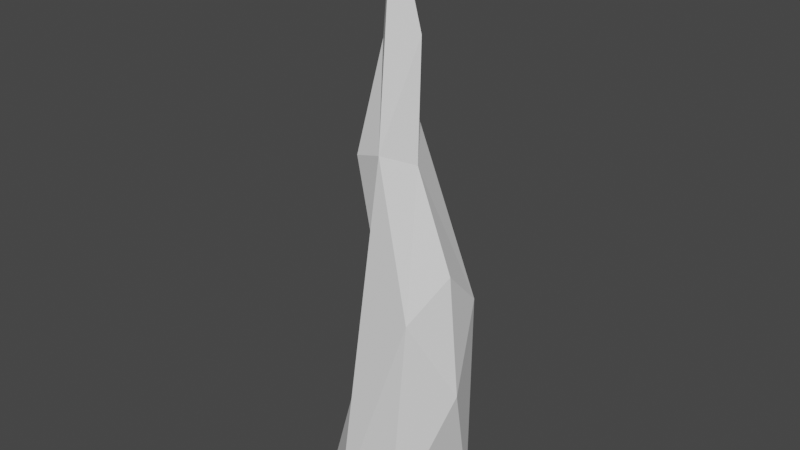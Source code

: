 # Source: IceSpike.blend  (saved by Blender 3.1.7; exported with 4.5.12 LTS)
import bpy
from mathutils import Matrix  # noqa: F401  (used for matrix-valued properties, if any)

bpy.ops.wm.read_factory_settings(use_empty=True)
scene = bpy.context.scene
scene.name = 'Scene'

# ---- collections
col_collection = bpy.data.collections.new('Collection'); scene.collection.children.link(col_collection)

# ---- world
world_world = bpy.data.worlds.new('World'); scene.world = world_world
world_world.use_nodes = True; world_world.node_tree.nodes.clear()
_N = world_world.node_tree.nodes; _L = world_world.node_tree.links
n0 = _N.new('ShaderNodeOutputWorld'); n0.name = 'World Output'; n0.location = (300, 300)
n1 = _N.new('ShaderNodeBackground'); n1.name = 'Background'; n1.location = (10, 300)
n1.inputs[0].default_value = (0.05088, 0.05088, 0.05088, 1.0)
_L.new(n1.outputs[0], n0.inputs[0])
n0.is_active_output = True
world_world.color = (0.05088, 0.05088, 0.05088)
world_world.use_sun_shadow = False
world_world.sun_shadow_jitter_overblur = 0.0

# ---- meshes
me_cylinder = bpy.data.meshes.new('Cylinder')
me_cylinder.from_pydata([(0.0, 1.0, -1.0), (-6.459e-09, 0.02479, 7.428), (0.6428, 0.766, -1.0), (0.01593, 0.01899, 7.428), (0.9848, 0.1736, -1.0), (0.02441, 0.004304, 7.428), (0.866, -0.5, -1.0), (0.02146, -0.01239, 7.428), (0.342, -0.9397, -1.0), (0.008477, -0.02329, 7.428), (-0.342, -0.9397, -1.0), (-0.008477, -0.02329, 7.428), (-0.866, -0.5, -1.0), (-0.02146, -0.01239, 7.428), (-0.9848, 0.1736, -1.0), (-0.02441, 0.004304, 7.428), (-0.6428, 0.766, -1.0), (-0.01593, 0.01899, 7.428), (0.3919, 0.8079, 0.9556), (0.3756, 0.6271, 2.853), (-3.666e-09, 0.4464, 4.163), (0.147, 0.2657, 5.62), (0.3178, 0.2036, 5.62), (0.287, 0.342, 4.163), (0.7787, 0.4804, 2.853), (0.9112, 0.6189, 0.9556), (0.4087, 0.04614, 5.62), (0.4397, 0.07752, 4.163), (0.9932, 0.1089, 2.853), (1.188, 0.1403, 0.9556), (0.3771, -0.1329, 5.62), (0.3866, -0.2232, 4.163), (0.9187, -0.3136, 2.853), (1.092, -0.4039, 0.9556), (0.2379, -0.2497, 5.62), (0.1527, -0.4195, 4.163), (0.5901, -0.5893, 2.853), (0.6682, -0.7591, 0.9556), (0.05609, -0.2497, 5.62), (-0.1527, -0.4195, 4.163), (0.1611, -0.5893, 2.853), (0.1156, -0.7591, 0.9556), (-0.08316, -0.1329, 5.62), (-0.3866, -0.2232, 4.163), (-0.1675, -0.3136, 2.853), (-0.3077, -0.4039, 0.9556), (-0.1147, 0.04614, 5.62), (-0.4397, 0.07752, 4.163), (-0.242, 0.1089, 2.853), (-0.4036, 0.1403, 0.9556), (-0.02383, 0.2036, 5.62), (-0.287, 0.342, 4.163), (-0.02751, 0.4804, 2.853), (-0.1273, 0.6189, 0.9556)], [], [(21, 1, 3, 22), (22, 3, 5, 26), (26, 5, 7, 30), (30, 7, 9, 34), (34, 9, 11, 38), (38, 11, 13, 42), (42, 13, 15, 46), (3, 1, 17, 15, 13, 11, 9, 7, 5), (46, 15, 17, 50), (50, 17, 1, 21), (0, 2, 4, 6, 8, 10, 12, 14, 16), (16, 53, 18, 0), (53, 52, 19, 18), (52, 51, 20, 19), (51, 50, 21, 20), (14, 49, 53, 16), (49, 48, 52, 53), (48, 47, 51, 52), (47, 46, 50, 51), (12, 45, 49, 14), (45, 44, 48, 49), (44, 43, 47, 48), (43, 42, 46, 47), (10, 41, 45, 12), (41, 40, 44, 45), (40, 39, 43, 44), (39, 38, 42, 43), (8, 37, 41, 10), (37, 36, 40, 41), (36, 35, 39, 40), (35, 34, 38, 39), (6, 33, 37, 8), (33, 32, 36, 37), (32, 31, 35, 36), (31, 30, 34, 35), (4, 29, 33, 6), (29, 28, 32, 33), (28, 27, 31, 32), (27, 26, 30, 31), (2, 25, 29, 4), (25, 24, 28, 29), (24, 23, 27, 28), (23, 22, 26, 27), (0, 18, 25, 2), (18, 19, 24, 25), (19, 20, 23, 24), (20, 21, 22, 23)])
_uv = me_cylinder.uv_layers.new(name='UVMap')
_uv.uv.foreach_set('vector', [1.0, 0.9063, 1.0, 1.0, 0.8889, 1.0, 0.8889, 0.9063, 0.8889, 0.9063, 0.8889, 1.0, 0.7778, 1.0, 0.7778, 0.9063, 0.7778, 0.9063, 0.7778, 1.0, 0.6667, 1.0, 0.6667, 0.9063, 0.6667, 0.9063, 0.6667, 1.0, 0.5556, 1.0, 0.5556, 0.9063, 0.5556, 0.9063, 0.5556, 1.0, 0.4444, 1.0, 0.4444, 0.9063, 0.4444, 0.9063, 0.4444, 1.0, 0.3333, 1.0, 0.3333, 0.9063, 0.3333, 0.9063, 0.3333, 1.0, 0.2222, 1.0, 0.2222, 0.9063, 0.4043, 0.4339, 0.25, 0.49, 0.09573, 0.4339, 0.01365, 0.2917, 0.04215, 0.13, 0.1679, 0.02447, 0.3321, 0.02447, 0.4578, 0.13, 0.4864, 0.2917, 0.2222, 0.9063, 0.2222, 1.0, 0.1111, 1.0, 0.1111, 0.9063, 0.1111, 0.9063, 0.1111, 1.0, 4.47e-08, 1.0, 4.47e-08, 0.9063, 0.75, 0.49, 0.9043, 0.4339, 0.9864, 0.2917, 0.9578, 0.13, 0.8321, 0.02447, 0.6679, 0.02447, 0.5422, 0.13, 0.5136, 0.2917, 0.5957, 0.4339, 0.1111, 0.5, 0.1111, 0.6063, 4.47e-08, 0.6063, 4.47e-08, 0.5, 0.1111, 0.6063, 0.1111, 0.7063, 4.47e-08, 0.7063, 4.47e-08, 0.6063, 0.1111, 0.7063, 0.1111, 0.8063, 4.47e-08, 0.8063, 4.47e-08, 0.7063, 0.1111, 0.8063, 0.1111, 0.9063, 4.47e-08, 0.9063, 4.47e-08, 0.8063, 0.2222, 0.5, 0.2222, 0.6063, 0.1111, 0.6063, 0.1111, 0.5, 0.2222, 0.6063, 0.2222, 0.7063, 0.1111, 0.7063, 0.1111, 0.6063, 0.2222, 0.7063, 0.2222, 0.8063, 0.1111, 0.8063, 0.1111, 0.7063, 0.2222, 0.8063, 0.2222, 0.9063, 0.1111, 0.9063, 0.1111, 0.8063, 0.3333, 0.5, 0.3333, 0.6063, 0.2222, 0.6063, 0.2222, 0.5, 0.3333, 0.6063, 0.3333, 0.7063, 0.2222, 0.7063, 0.2222, 0.6063, 0.3333, 0.7063, 0.3333, 0.8063, 0.2222, 0.8063, 0.2222, 0.7063, 0.3333, 0.8063, 0.3333, 0.9063, 0.2222, 0.9063, 0.2222, 0.8063, 0.4444, 0.5, 0.4444, 0.6063, 0.3333, 0.6063, 0.3333, 0.5, 0.4444, 0.6063, 0.4444, 0.7063, 0.3333, 0.7063, 0.3333, 0.6063, 0.4444, 0.7063, 0.4444, 0.8063, 0.3333, 0.8063, 0.3333, 0.7063, 0.4444, 0.8063, 0.4444, 0.9063, 0.3333, 0.9063, 0.3333, 0.8063, 0.5556, 0.5, 0.5556, 0.6063, 0.4444, 0.6063, 0.4444, 0.5, 0.5556, 0.6063, 0.5556, 0.7063, 0.4444, 0.7063, 0.4444, 0.6063, 0.5556, 0.7063, 0.5556, 0.8063, 0.4444, 0.8063, 0.4444, 0.7063, 0.5556, 0.8063, 0.5556, 0.9063, 0.4444, 0.9063, 0.4444, 0.8063, 0.6667, 0.5, 0.6667, 0.6063, 0.5556, 0.6063, 0.5556, 0.5, 0.6667, 0.6063, 0.6667, 0.7063, 0.5556, 0.7063, 0.5556, 0.6063, 0.6667, 0.7063, 0.6667, 0.8063, 0.5556, 0.8063, 0.5556, 0.7063, 0.6667, 0.8063, 0.6667, 0.9063, 0.5556, 0.9063, 0.5556, 0.8063, 0.7778, 0.5, 0.7778, 0.6063, 0.6667, 0.6063, 0.6667, 0.5, 0.7778, 0.6063, 0.7778, 0.7063, 0.6667, 0.7063, 0.6667, 0.6063, 0.7778, 0.7063, 0.7778, 0.8063, 0.6667, 0.8063, 0.6667, 0.7063, 0.7778, 0.8063, 0.7778, 0.9063, 0.6667, 0.9063, 0.6667, 0.8063, 0.8889, 0.5, 0.8889, 0.6063, 0.7778, 0.6063, 0.7778, 0.5, 0.8889, 0.6063, 0.8889, 0.7063, 0.7778, 0.7063, 0.7778, 0.6063, 0.8889, 0.7063, 0.8889, 0.8063, 0.7778, 0.8063, 0.7778, 0.7063, 0.8889, 0.8063, 0.8889, 0.9063, 0.7778, 0.9063, 0.7778, 0.8063, 1.0, 0.5, 1.0, 0.6063, 0.8889, 0.6063, 0.8889, 0.5, 1.0, 0.6063, 1.0, 0.7063, 0.8889, 0.7063, 0.8889, 0.6063, 1.0, 0.7063, 1.0, 0.8063, 0.8889, 0.8063, 0.8889, 0.7063, 1.0, 0.8063, 1.0, 0.9063, 0.8889, 0.9063, 0.8889, 0.8063])
me_cylinder.use_remesh_fix_poles = True
me_cylinder.use_remesh_preserve_attributes = False
me_cylinder.update()

# ---- objects
ob_spike01 = bpy.data.objects.new('Spike01', me_cylinder)

# ---- transforms, parenting, visibility, modifiers, constraints
ob_spike01.location = (0.0, 0.0, 0.0)
_m = ob_spike01.modifiers.new('Decimate', 'DECIMATE')
_m.ratio = 0.4

# ---- collection membership
col_collection.objects.link(ob_spike01)

# ---- scene / render settings (as saved in the file)
scene.frame_start = 1; scene.frame_end = 250; scene.frame_set(1)
scene.render.engine = 'BLENDER_EEVEE_NEXT'
scene.cycles.sampling_pattern = 'TABULATED_SOBOL'
scene.cycles.use_light_tree = False
scene.view_settings.view_transform = 'Filmic'
bpy.context.view_layer.update()

# ---- added for rendering (the .blend has no active camera and no usable light): camera, sun
cam_auto = bpy.data.cameras.new('AutoCamera')
cam_auto.lens = 50.0
cam_auto.sensor_width = 36.0
cam_auto.clip_end = 1000.0
ob_auto_camera = bpy.data.objects.new('AutoCamera', cam_auto)
scene.collection.objects.link(ob_auto_camera)
ob_auto_camera.location = (8.34934, -9.89253, 9.81656)
ob_auto_camera.rotation_euler = (1.09748, -7.21219e-08, 0.694738)
scene.camera = ob_auto_camera
light_auto_sun = bpy.data.lights.new('AutoSun', 'SUN')
light_auto_sun.energy = 3.0
light_auto_sun.angle = 0.0523599
ob_auto_sun = bpy.data.objects.new('AutoSun', light_auto_sun)
scene.collection.objects.link(ob_auto_sun)
ob_auto_sun.rotation_euler = (0.872665, 0.174533, 0.523599)
bpy.context.view_layer.update()
